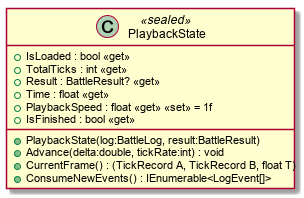

The diagram above was rendered by PlantUML. Its source (embedded in the PNG):
@startuml
class PlaybackState <<sealed>> {
    + IsLoaded : bool <<get>>
    + TotalTicks : int <<get>>
    + Result : BattleResult? <<get>>
    + Time : float <<get>>
    + PlaybackSpeed : float <<get>> <<set>> = 1f
    + IsFinished : bool <<get>>
    + PlaybackState(log:BattleLog, result:BattleResult)
    + Advance(delta:double, tickRate:int) : void
    + CurrentFrame() : (TickRecord A, TickRecord B, float T)
    + ConsumeNewEvents() : IEnumerable<LogEvent[]>
}
@enduml